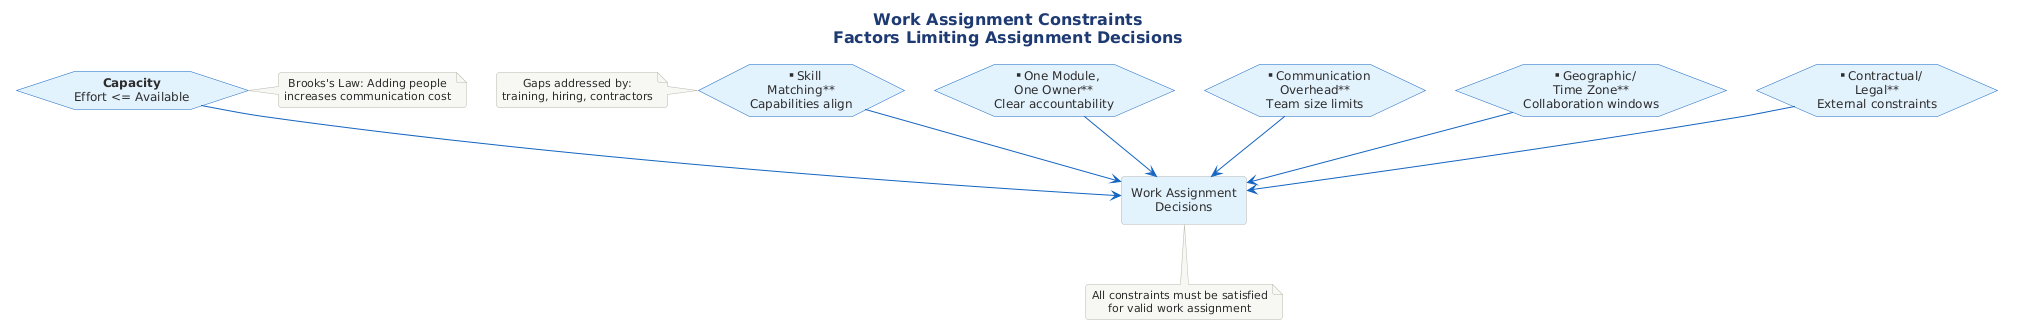

The diagram above was rendered by PlantUML. Its source (embedded in the PNG):
@startuml 08-constraints
!include ../../../../../../tooling/styles/plantuml/structural/component-diagram-style.iuml

skinparam nodesep 30

skinparam hexagon {
    BackgroundColor #E3F2FD
    BorderColor #1565C0
}

title <b>Work Assignment Constraints</b>\nFactors Limiting Assignment Decisions

rectangle "Work Assignment\nDecisions" as center #E3F2FD

hexagon "**One Module,\nOne Owner**\nClear accountability" as owner
hexagon "**Skill\nMatching**\nCapabilities align" as skill
hexagon "**Capacity**\nEffort <= Available" as capacity
hexagon "**Communication\nOverhead**\nTeam size limits" as comm
hexagon "**Geographic/\nTime Zone**\nCollaboration windows" as geo
hexagon "**Contractual/\nLegal**\nExternal constraints" as legal

owner -[#1565C0]-> center
skill -[#1565C0]-> center
capacity -[#1565C0]-> center
comm -[#1565C0]-> center
geo -[#1565C0]-> center
legal -[#1565C0]-> center

note bottom of center
  All constraints must be satisfied
  for valid work assignment
end note

note right of capacity
  Brooks's Law: Adding people
  increases communication cost
end note

note left of skill
  Gaps addressed by:
  training, hiring, contractors
end note

@enduml